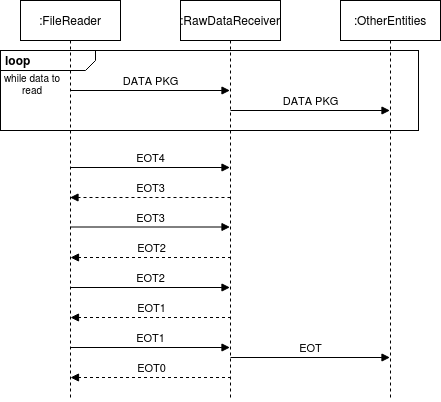

The diagram above was exported from draw.io. Its source (the exported page's mxGraphModel, read from the mxfile embedded in the PNG):
<mxGraphModel dx="981" dy="557" grid="1" gridSize="10" guides="1" tooltips="1" connect="1" arrows="1" fold="1" page="1" pageScale="1" pageWidth="850" pageHeight="1100" math="0" shadow="0">
  <root>
    <mxCell id="0" />
    <mxCell id="1" parent="0" />
    <mxCell id="OwYNQKAjwb7kkn9j3SP2-4" value="&lt;p style=&quot;margin: 0px ; margin-top: 4px ; margin-left: 5px ; text-align: left&quot;&gt;&lt;b&gt;loop&lt;/b&gt; &lt;br&gt;&lt;/p&gt;" style="html=1;shape=mxgraph.sysml.package;overflow=fill;labelX=95;align=left;spacingLeft=5;verticalAlign=top;spacingTop=-3;" vertex="1" parent="1">
      <mxGeometry x="140" y="90" width="418" height="80" as="geometry" />
    </mxCell>
    <mxCell id="o6S2vux2tCQ-uC2FJoNn-1" value=":RawDataReceiver" style="shape=umlLifeline;perimeter=lifelinePerimeter;whiteSpace=wrap;html=1;container=1;collapsible=0;recursiveResize=0;outlineConnect=0;" parent="1" vertex="1">
      <mxGeometry x="320" y="40" width="100" height="400" as="geometry" />
    </mxCell>
    <mxCell id="o6S2vux2tCQ-uC2FJoNn-7" value="EOT3" style="html=1;verticalAlign=bottom;endArrow=block;dashed=1;" parent="o6S2vux2tCQ-uC2FJoNn-1" edge="1">
      <mxGeometry width="80" relative="1" as="geometry">
        <mxPoint x="50" y="197" as="sourcePoint" />
        <mxPoint x="-110.5" y="197" as="targetPoint" />
      </mxGeometry>
    </mxCell>
    <mxCell id="o6S2vux2tCQ-uC2FJoNn-13" value="EOT2" style="html=1;verticalAlign=bottom;endArrow=block;dashed=1;" parent="o6S2vux2tCQ-uC2FJoNn-1" edge="1">
      <mxGeometry width="80" relative="1" as="geometry">
        <mxPoint x="50.5" y="257" as="sourcePoint" />
        <mxPoint x="-110" y="257" as="targetPoint" />
      </mxGeometry>
    </mxCell>
    <mxCell id="o6S2vux2tCQ-uC2FJoNn-16" value="EOT1" style="html=1;verticalAlign=bottom;endArrow=block;dashed=1;" parent="o6S2vux2tCQ-uC2FJoNn-1" edge="1">
      <mxGeometry width="80" relative="1" as="geometry">
        <mxPoint x="50.5" y="317" as="sourcePoint" />
        <mxPoint x="-110" y="317" as="targetPoint" />
      </mxGeometry>
    </mxCell>
    <mxCell id="o6S2vux2tCQ-uC2FJoNn-17" value="EOT0" style="html=1;verticalAlign=bottom;endArrow=block;dashed=1;" parent="o6S2vux2tCQ-uC2FJoNn-1" edge="1">
      <mxGeometry width="80" relative="1" as="geometry">
        <mxPoint x="50.5" y="377" as="sourcePoint" />
        <mxPoint x="-110" y="377" as="targetPoint" />
      </mxGeometry>
    </mxCell>
    <mxCell id="o6S2vux2tCQ-uC2FJoNn-18" value="EOT" style="html=1;verticalAlign=bottom;endArrow=block;" parent="o6S2vux2tCQ-uC2FJoNn-1" edge="1">
      <mxGeometry width="80" relative="1" as="geometry">
        <mxPoint x="50" y="357" as="sourcePoint" />
        <mxPoint x="209.5" y="357" as="targetPoint" />
      </mxGeometry>
    </mxCell>
    <mxCell id="o6S2vux2tCQ-uC2FJoNn-2" value=":FileReader" style="shape=umlLifeline;perimeter=lifelinePerimeter;whiteSpace=wrap;html=1;container=1;collapsible=0;recursiveResize=0;outlineConnect=0;" parent="1" vertex="1">
      <mxGeometry x="160" y="40" width="100" height="400" as="geometry" />
    </mxCell>
    <mxCell id="o6S2vux2tCQ-uC2FJoNn-6" value="EOT4" style="html=1;verticalAlign=bottom;endArrow=block;" parent="o6S2vux2tCQ-uC2FJoNn-2" edge="1">
      <mxGeometry width="80" relative="1" as="geometry">
        <mxPoint x="50" y="167" as="sourcePoint" />
        <mxPoint x="209.5" y="167" as="targetPoint" />
      </mxGeometry>
    </mxCell>
    <mxCell id="o6S2vux2tCQ-uC2FJoNn-3" value=":OtherEntities" style="shape=umlLifeline;perimeter=lifelinePerimeter;whiteSpace=wrap;html=1;container=1;collapsible=0;recursiveResize=0;outlineConnect=0;" parent="1" vertex="1">
      <mxGeometry x="480" y="40" width="100" height="400" as="geometry" />
    </mxCell>
    <mxCell id="o6S2vux2tCQ-uC2FJoNn-8" value="EOT3" style="html=1;verticalAlign=bottom;endArrow=block;" parent="1" edge="1">
      <mxGeometry width="80" relative="1" as="geometry">
        <mxPoint x="210" y="266.5" as="sourcePoint" />
        <mxPoint x="369.5" y="266.5" as="targetPoint" />
      </mxGeometry>
    </mxCell>
    <mxCell id="o6S2vux2tCQ-uC2FJoNn-14" value="EOT2" style="html=1;verticalAlign=bottom;endArrow=block;" parent="1" edge="1">
      <mxGeometry width="80" relative="1" as="geometry">
        <mxPoint x="210" y="327" as="sourcePoint" />
        <mxPoint x="369.5" y="327" as="targetPoint" />
      </mxGeometry>
    </mxCell>
    <mxCell id="o6S2vux2tCQ-uC2FJoNn-15" value="EOT1" style="html=1;verticalAlign=bottom;endArrow=block;" parent="1" edge="1">
      <mxGeometry width="80" relative="1" as="geometry">
        <mxPoint x="210" y="387" as="sourcePoint" />
        <mxPoint x="369.5" y="387" as="targetPoint" />
      </mxGeometry>
    </mxCell>
    <mxCell id="OwYNQKAjwb7kkn9j3SP2-1" value="DATA PKG" style="html=1;verticalAlign=bottom;endArrow=block;" edge="1" parent="1">
      <mxGeometry width="80" relative="1" as="geometry">
        <mxPoint x="210" y="130" as="sourcePoint" />
        <mxPoint x="369.5" y="130" as="targetPoint" />
      </mxGeometry>
    </mxCell>
    <mxCell id="OwYNQKAjwb7kkn9j3SP2-2" value="DATA PKG" style="html=1;verticalAlign=bottom;endArrow=block;" edge="1" parent="1">
      <mxGeometry width="80" relative="1" as="geometry">
        <mxPoint x="370" y="150" as="sourcePoint" />
        <mxPoint x="529.5" y="150" as="targetPoint" />
      </mxGeometry>
    </mxCell>
    <mxCell id="OwYNQKAjwb7kkn9j3SP2-6" value="while data to read" style="text;html=1;strokeColor=none;fillColor=none;align=center;verticalAlign=middle;whiteSpace=wrap;rounded=0;fontSize=10;" vertex="1" parent="1">
      <mxGeometry x="142" y="114" width="60" height="20" as="geometry" />
    </mxCell>
  </root>
</mxGraphModel>